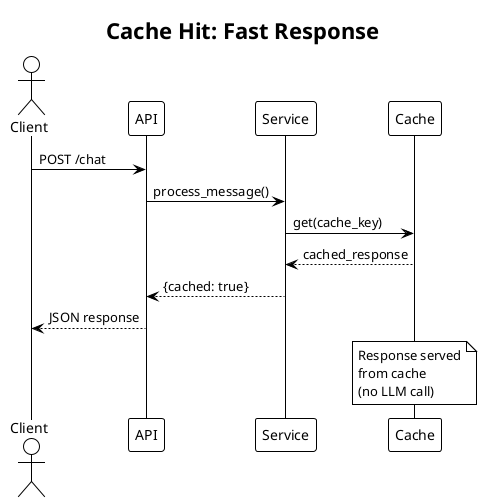

The diagram above was rendered by PlantUML. Its source (embedded in the PNG):
@startuml
!theme plain
skinparam backgroundColor white

title Cache Hit: Fast Response

actor Client
participant "API" as API
participant "Service" as Service
participant "Cache" as Cache

Client -> API: POST /chat
API -> Service: process_message()
Service -> Cache: get(cache_key)
Cache --> Service: cached_response
Service --> API: {cached: true}
API --> Client: JSON response

note over Cache: Response served\nfrom cache\n(no LLM call)

@enduml